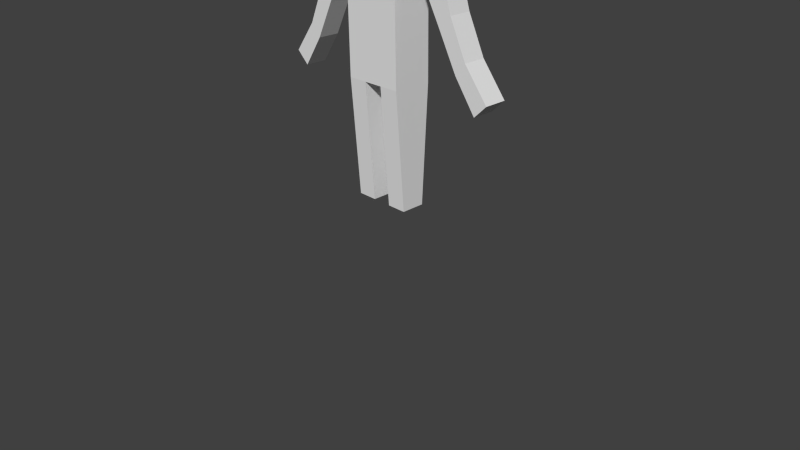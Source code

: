 # Source: character_model.blend  (saved by Blender 2.75.0; exported with 4.5.12 LTS)
import bpy
from mathutils import Matrix  # noqa: F401  (used for matrix-valued properties, if any)

bpy.ops.wm.read_factory_settings(use_empty=True)
scene = bpy.context.scene
scene.name = 'Scene'

# ---- collections
col_collection_1 = bpy.data.collections.new('Collection 1'); scene.collection.children.link(col_collection_1)

# ---- materials (node trees are filled in below, after node groups)
mat_material = bpy.data.materials.new('Material')
mat_material.alpha_threshold = 0.0
mat_material.use_transparent_shadow = False
mat_material.roughness = 0.5
mat_material.line_color = (0.0, 0.0, 0.0, 1.0)

# ---- material node trees

# ---- world
world_world = bpy.data.worlds.new('World'); scene.world = world_world
world_world.color = (0.05088, 0.05088, 0.05088)
world_world.use_sun_shadow = False
world_world.sun_shadow_jitter_overblur = 0.0
world_world.cycles.sampling_method = 'MANUAL'
world_world.cycles.sample_map_resolution = 256

# ---- cameras
cam_camera = bpy.data.cameras.new('Camera')
cam_camera.clip_end = 100.0
cam_camera.lens = 35.0
cam_camera.sensor_width = 32.0
cam_camera.sensor_height = 18.0
cam_camera.ortho_scale = 7.314
cam_camera.dof.focus_distance = 0.0
cam_camera.dof.aperture_fstop = 128.0

# ---- lights
light_lamp = bpy.data.lights.new('Lamp', 'POINT')
light_lamp.transmission_factor = 0.0
light_lamp.cutoff_distance = 30.0
light_lamp.energy = 100.0
light_lamp.shadow_buffer_clip_start = 1.001
light_lamp.shadow_soft_size = 0.1
light_lamp.shadow_maximum_resolution = 0.006
light_lamp.use_absolute_resolution = True
light_lamp.cycles.use_multiple_importance_sampling = False

# ---- meshes
me_cube = bpy.data.meshes.new('Cube')
me_cube.from_pydata([(0.404, 0.2616, 1.58), (0.404, -0.2616, 1.58), (-0.404, -0.2616, 1.58), (-0.404, 0.2616, 1.58), (0.404, 0.2616, 3.221), (0.4039, -0.2616, 3.221), (-0.404, -0.2616, 3.221), (-0.404, 0.2616, 3.221), (0.1347, 0.2616, 1.58), (-0.1346, 0.2616, 1.58), (0.1347, -0.2616, 1.58), (-0.1347, -0.2616, 1.58), (0.1347, 0.2616, 3.221), (-0.1347, 0.2616, 3.221), (0.1346, -0.2616, 3.221), (-0.1347, -0.2616, 3.221), (0.404, 0.2616, 2.247), (0.404, 0.2616, 2.913), (0.404, -0.2616, 2.247), (0.404, -0.2616, 2.913), (-0.404, -0.2616, 2.247), (-0.404, -0.2616, 2.913), (-0.404, 0.2616, 2.247), (-0.404, 0.2616, 2.913), (0.1347, 0.2616, 2.247), (0.1347, 0.2616, 2.913), (-0.1347, 0.2616, 2.247), (-0.1347, 0.2616, 2.913), (0.1346, -0.2616, 2.913), (0.1346, -0.2616, 2.247), (-0.1347, -0.2616, 2.913), (-0.1347, -0.2616, 2.247), (0.404, 0.1595, 0.0006494), (0.404, -0.1595, 0.0006494), (-0.1346, 0.1595, 0.0006494), (-0.404, 0.1595, 0.0006494), (-0.1347, -0.1595, 0.0006494), (-0.404, -0.1595, 0.0006494), (0.1347, 0.1595, 0.0006494), (0.1347, -0.1595, 0.0006494), (0.06581, 0.1279, 3.36), (-0.06581, 0.1279, 3.36), (0.06581, -0.1279, 3.36), (-0.06581, -0.1279, 3.36), (0.1347, 0.1815, 4.54), (-0.1347, 0.1815, 4.54), (0.1346, -0.1815, 4.54), (-0.1347, -0.1815, 4.54), (-0.3492, 0.2616, 3.764), (0.3492, 0.2616, 3.764), (-0.3492, -0.2616, 3.764), (0.3492, -0.2616, 3.764), (0.9659, 0.1986, 2.958), (0.8623, 0.1986, 3.176), (0.9659, -0.1003, 2.958), (0.8623, -0.1003, 3.176), (-0.9659, -0.1003, 2.958), (-0.8623, -0.1003, 3.176), (-0.9659, 0.1986, 2.958), (-0.8623, 0.1986, 3.176), (0.6375, -0.1003, 3.221), (0.6375, 0.1986, 3.221), (0.6375, 0.1986, 2.913), (0.6375, -0.1003, 2.913), (-0.6375, -0.1003, 3.221), (-0.6375, -0.1003, 2.913), (-0.6375, 0.1986, 2.913), (-0.6375, 0.1986, 3.221), (-1.099, -0.1003, 2.538), (-1.099, 0.1986, 2.538), (1.099, 0.1986, 2.538), (1.099, -0.1003, 2.538), (0.9336, 0.1986, 2.372), (0.9336, -0.1003, 2.372), (-0.9336, -0.1003, 2.372), (-0.9336, 0.1986, 2.372), (-0.3427, 0.2616, 4.059), (-0.3427, -0.2616, 4.059), (0.3427, -0.2616, 4.059), (0.3427, 0.2616, 4.059), (-1.325, -0.1003, 2.061), (-1.325, 0.1986, 2.061), (1.325, 0.1986, 2.061), (1.325, -0.1003, 2.061), (1.186, 0.1986, 1.896), (1.186, -0.1003, 1.896), (-1.186, -0.1003, 1.896), (-1.186, 0.1986, 1.896), (-1.648, -0.1003, 1.652), (-1.648, 0.1986, 1.652), (1.648, 0.1986, 1.652), (1.648, -0.1003, 1.652), (1.475, 0.1986, 1.487), (1.475, -0.1003, 1.487), (-1.475, -0.1003, 1.487), (-1.475, 0.1986, 1.487)], [], [(0, 1, 33, 32), (13, 7, 6, 15), (65, 64, 57, 56), (30, 15, 6, 21), (61, 60, 55, 53), (26, 9, 3, 22), (16, 0, 8, 24), (24, 8, 9, 26), (19, 5, 14, 28), (28, 14, 15, 30), (4, 12, 14, 5), (15, 14, 42, 43), (10, 8, 38, 39), (8, 10, 11, 9), (10, 29, 31, 11), (29, 28, 30, 31), (1, 18, 29, 10), (18, 19, 28, 29), (12, 25, 27, 13), (25, 24, 26, 27), (4, 17, 25, 12), (17, 16, 24, 25), (13, 27, 23, 7), (27, 26, 22, 23), (2, 20, 22, 3), (20, 21, 23, 22), (11, 31, 20, 2), (31, 30, 21, 20), (0, 16, 18, 1), (16, 17, 19, 18), (34, 36, 37, 35), (32, 33, 39, 38), (9, 11, 36, 34), (2, 3, 35, 37), (1, 10, 39, 33), (11, 2, 37, 36), (8, 0, 32, 38), (3, 9, 34, 35), (79, 76, 45, 44), (12, 13, 41, 40), (14, 12, 40, 42), (13, 15, 43, 41), (44, 45, 47, 46), (76, 77, 47, 45), (77, 78, 46, 47), (78, 79, 44, 46), (42, 40, 49, 51), (43, 42, 51, 50), (41, 43, 50, 48), (40, 41, 48, 49), (52, 53, 55, 54), (56, 57, 59, 58), (65, 56, 68, 74), (60, 63, 54, 55), (62, 61, 53, 52), (52, 54, 71, 70), (64, 67, 59, 57), (67, 66, 58, 59), (17, 4, 61, 62), (5, 19, 63, 60), (19, 17, 62, 63), (4, 5, 60, 61), (7, 23, 66, 67), (6, 7, 67, 64), (23, 21, 65, 66), (21, 6, 64, 65), (73, 72, 84, 85), (69, 75, 87, 81), (62, 52, 70, 72), (66, 65, 74, 75), (54, 63, 73, 71), (56, 58, 69, 68), (58, 66, 75, 69), (63, 62, 72, 73), (51, 49, 79, 78), (50, 51, 78, 77), (48, 50, 77, 76), (49, 48, 76, 79), (86, 80, 88, 94), (87, 86, 94, 95), (72, 70, 82, 84), (68, 69, 81, 80), (75, 74, 86, 87), (74, 68, 80, 86), (71, 73, 85, 83), (70, 71, 83, 82), (93, 92, 90, 91), (95, 94, 88, 89), (83, 85, 93, 91), (82, 83, 91, 90), (81, 87, 95, 89), (85, 84, 92, 93), (84, 82, 90, 92), (80, 81, 89, 88)])
me_cube.materials.append(mat_material)
me_cube.use_remesh_preserve_volume = False
me_cube.use_remesh_preserve_attributes = False
me_cube.use_mirror_vertex_groups = False
me_cube.update()
arm_armature = bpy.data.armatures.new('Armature')  # bones are not reproduced

# ---- objects
ob_armature = bpy.data.objects.new('Armature', arm_armature)
ob_player = bpy.data.objects.new('Player', me_cube)
ob_lamp = bpy.data.objects.new('Lamp', light_lamp)
ob_camera = bpy.data.objects.new('Camera', cam_camera)

# ---- transforms, parenting, visibility, modifiers, constraints
ob_armature.location = (0.0, 0.0, 0.0)
ob_armature.show_in_front = True
ob_armature.lineart.crease_threshold = 0.0
ob_player.parent = ob_armature
ob_player.location = (0.0, 0.0, 0.0)
ob_player.lock_rotations_4d = False
ob_player.empty_display_type = 'ARROWS'
ob_player.lineart.crease_threshold = 0.0
_vg = ob_player.vertex_groups.new(name='Stomach')
for _i, _w in zip([0, 2, 5, 16, 17, 18, 19, 20, 21, 22, 23, 24, 25, 26, 27, 28, 29, 30, 31], [0.00701, 0.002403, 0.001451, 0.8286, 0.08481, 0.8282, 0.08436, 0.827, 0.08594, 0.8267, 0.08288, 0.8882, 0.06101, 0.8871, 0.06112, 0.06119, 0.8881, 0.06176, 0.8871]): _vg.add([_i], _w, 'REPLACE')
_vg = ob_player.vertex_groups.new(name='Torso')
for _i, _w in zip([4, 5, 6, 7, 12, 13, 14, 15, 16, 17, 18, 19, 20, 21, 22, 23, 24, 25, 26, 27, 28, 29, 30, 31, 40, 41, 42, 43, 48, 49, 50, 51, 60, 61, 62, 63, 64, 65, 66, 67, 76, 77, 78, 79], [0.3596, 0.5327, 0.4072, 0.3501, 0.8507, 0.8444, 0.8805, 0.862, 0.05987, 0.6205, 0.0631, 0.6743, 0.06203, 0.6498, 0.06045, 0.6248, 0.04241, 0.8591, 0.04324, 0.8583, 0.8725, 0.04472, 0.8666, 0.04478, 0.9599, 0.949, 0.952, 0.9602, 0.1375, 0.1393, 0.1405, 0.1368, 0.06041, 0.0595, 0.06464, 0.07373, 0.07056, 0.0696, 0.06323, 0.03773, 0.02888, 0.02946, 0.02793, 0.02831]): _vg.add([_i], _w, 'REPLACE')
_vg = ob_player.vertex_groups.new(name='Head')
for _i, _w in zip([40, 41, 42, 43, 44, 45, 46, 47, 48, 49, 50, 51, 76, 77, 78, 79], [0.01058, 0.02657, 0.02597, 0.0112, 0.9927, 0.9932, 0.9933, 0.9926, 0.8607, 0.8592, 0.8581, 0.8618, 0.9601, 0.9599, 0.9606, 0.9604]): _vg.add([_i], _w, 'REPLACE')
_vg = ob_player.vertex_groups.new(name='Upper Arm.L')
for _i, _w in zip([4, 5, 12, 14, 17, 19, 25, 28, 52, 53, 54, 55, 60, 61, 62, 63, 70, 71, 72, 73, 82, 83], [0.6145, 0.4286, 0.117, 0.08432, 0.2816, 0.2282, 0.06156, 0.04793, 0.9894, 0.9841, 0.9894, 0.9812, 0.9348, 0.9357, 0.9245, 0.9149, 0.9772, 0.9752, 0.966, 0.9668, 0.01948, 0.02493]): _vg.add([_i], _w, 'REPLACE')
_vg = ob_player.vertex_groups.new(name='Lower Arm.L')
for _i, _w in zip([72, 73, 82, 83, 84, 85, 90, 91, 92, 93], [0.0157, 0.01381, 0.9652, 0.9625, 0.9797, 0.9796, 0.9978, 0.9975, 0.9987, 0.999]): _vg.add([_i], _w, 'REPLACE')
_vg = ob_player.vertex_groups.new(name='Upper Leg.L')
for _i, _w in zip([0, 1, 8, 9, 10, 11, 16, 18, 24, 29], [0.9382, 0.9512, 0.8785, 0.08021, 0.8937, 0.08145, 0.08257, 0.08345, 0.03919, 0.04052]): _vg.add([_i], _w, 'REPLACE')
_vg = ob_player.vertex_groups.new(name='Lower Leg.L')
for _i, _w in zip([32, 33, 38, 39], [0.9883, 0.9905, 0.9898, 0.9896]): _vg.add([_i], _w, 'REPLACE')
_vg = ob_player.vertex_groups.new(name='Upper Arm.R')
for _i, _w in zip([6, 7, 13, 15, 21, 23, 27, 30, 56, 57, 58, 59, 64, 65, 66, 67, 68, 69, 74, 75, 80, 81], [0.564, 0.6245, 0.1218, 0.1085, 0.2516, 0.2795, 0.0621, 0.05584, 0.989, 0.9825, 0.9905, 0.9853, 0.9239, 0.9192, 0.9264, 0.9525, 0.9773, 0.9752, 0.9661, 0.9667, 0.01887, 0.02536]): _vg.add([_i], _w, 'REPLACE')
_vg = ob_player.vertex_groups.new(name='Lower Arm.R')
for _i, _w in zip([74, 75, 80, 81, 86, 87, 88, 89, 94, 95], [0.01536, 0.01435, 0.9655, 0.9623, 0.9798, 0.9795, 0.9978, 0.9975, 0.9988, 0.999]): _vg.add([_i], _w, 'REPLACE')
_vg = ob_player.vertex_groups.new(name='Upper Leg.R')
for _i, _w in zip([2, 3, 8, 9, 10, 11, 20, 22, 26, 31], [0.9436, 0.9471, 0.08559, 0.8864, 0.07547, 0.8852, 0.08371, 0.08392, 0.04109, 0.04079]): _vg.add([_i], _w, 'REPLACE')
_vg = ob_player.vertex_groups.new(name='Lower Leg.R')
for _i, _w in zip([34, 35, 36, 37], [0.9887, 0.9896, 0.9907, 0.9892]): _vg.add([_i], _w, 'REPLACE')
_m = ob_player.modifiers.new('Armature', 'ARMATURE')
_m.object = ob_armature
ob_lamp.location = (4.076, 1.005, 5.904)
ob_lamp.rotation_euler = (0.6503, 0.05522, 1.866)
ob_lamp.lock_rotations_4d = False
ob_lamp.empty_display_type = 'ARROWS'
ob_lamp.color = (0.0, 0.0, 0.0, 0.0)
ob_lamp.hide_viewport = True
ob_lamp.hide_select = True
ob_lamp.hide_render = True
ob_lamp.lineart.crease_threshold = 0.0
ob_camera.location = (7.554, -6.893, 4.707)
ob_camera.rotation_euler = (1.109, 0.01082, 0.8149)
ob_camera.lock_rotations_4d = False
ob_camera.empty_display_type = 'ARROWS'
ob_camera.color = (0.0, 0.0, 0.0, 0.0)
ob_camera.hide_viewport = True
ob_camera.hide_select = True
ob_camera.hide_render = True
ob_camera.display_type = 'WIRE'
ob_camera.lineart.crease_threshold = 0.0

# ---- collection membership
col_collection_1.objects.link(ob_armature)
col_collection_1.objects.link(ob_player)
col_collection_1.objects.link(ob_lamp)
col_collection_1.objects.link(ob_camera)

# ---- scene / render settings (as saved in the file)
scene.camera = ob_camera
scene.frame_start = 1; scene.frame_end = 250; scene.frame_set(0)
scene.render.engine = 'BLENDER_EEVEE_NEXT'
scene.render.resolution_percentage = 50
scene.render.dither_intensity = 0.0
scene.cycles.use_denoising = False
scene.cycles.samples = 10
scene.cycles.sampling_pattern = 'TABULATED_SOBOL'
scene.cycles.light_sampling_threshold = 0.0
scene.cycles.use_adaptive_sampling = False
scene.cycles.use_light_tree = False
scene.cycles.blur_glossy = 0.0
scene.cycles.pixel_filter_type = 'GAUSSIAN'
scene.cycles.sample_clamp_indirect = 0.0
scene.view_settings.view_transform = 'Standard'
bpy.context.view_layer.update()

# ---- added for rendering (the .blend has no usable light): sun
light_auto_sun = bpy.data.lights.new('AutoSun', 'SUN')
light_auto_sun.energy = 3.0
light_auto_sun.angle = 0.0523599
ob_auto_sun = bpy.data.objects.new('AutoSun', light_auto_sun)
scene.collection.objects.link(ob_auto_sun)
ob_auto_sun.rotation_euler = (0.872665, 0.174533, 0.523599)
bpy.context.view_layer.update()
